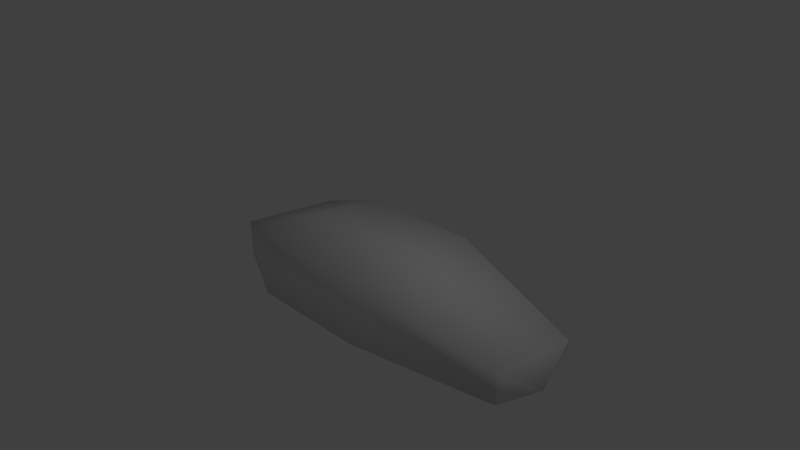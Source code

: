 # Source: tankTreadTest.blend  (saved by Blender 2.69.0; exported with 4.5.12 LTS)
import bpy
from mathutils import Matrix  # noqa: F401  (used for matrix-valued properties, if any)

bpy.ops.wm.read_factory_settings(use_empty=True)
scene = bpy.context.scene
scene.name = 'Scene'

# ---- collections
col_collection_1 = bpy.data.collections.new('Collection 1'); scene.collection.children.link(col_collection_1)

# ---- materials (node trees are filled in below, after node groups)
mat_material = bpy.data.materials.new('Material')
mat_material.alpha_threshold = 0.0
mat_material.use_transparent_shadow = False
mat_material.roughness = 0.5
mat_material.line_color = (0.0, 0.0, 0.0, 1.0)

# ---- material node trees

# ---- world
world_world = bpy.data.worlds.new('World'); scene.world = world_world
world_world.color = (0.05088, 0.05088, 0.05088)
world_world.use_sun_shadow = False
world_world.sun_shadow_jitter_overblur = 0.0
world_world.cycles.sampling_method = 'MANUAL'
world_world.cycles.sample_map_resolution = 256

# ---- cameras
cam_camera = bpy.data.cameras.new('Camera')
cam_camera.clip_end = 100.0
cam_camera.lens = 35.0
cam_camera.sensor_width = 32.0
cam_camera.sensor_height = 18.0
cam_camera.ortho_scale = 7.314
cam_camera.dof.focus_distance = 0.0
cam_camera.dof.aperture_fstop = 128.0

# ---- lights
light_lamp = bpy.data.lights.new('Lamp', 'POINT')
light_lamp.transmission_factor = 0.0
light_lamp.cutoff_distance = 30.0
light_lamp.energy = 100.0
light_lamp.shadow_buffer_clip_start = 1.001
light_lamp.shadow_soft_size = 0.1
light_lamp.shadow_maximum_resolution = 0.006
light_lamp.use_absolute_resolution = True
light_lamp.cycles.use_multiple_importance_sampling = False

# ---- meshes
me_cube = bpy.data.meshes.new('Cube')
me_cube.from_pydata([(0.6718, 1.0, 0.1151), (0.6718, -1.0, -0.5856), (-1.0, -1.0, -0.5856), (-1.0, 1.0, -0.3868), (0.6718, 1.0, -0.3868), (0.6718, -1.0, 0.3857), (-1.0, -1.0, 0.3857), (-1.0, 1.0, 0.1151), (2.755, 0.4589, -0.314), (2.755, -0.7628, -0.4591), (2.755, 0.4589, -0.2023), (2.755, -0.7628, -0.05718), (3.102, -0.4238, -0.2581), (-1.745, -0.6895, -0.3882), (-1.745, 0.6895, -0.2511), (-1.745, -0.6895, 0.09384), (-1.745, 0.6895, -0.04329), (-1.903, 5.066e-07, -0.1472)], [], [(1, 5, 6, 2), (6, 7, 16, 15), (8, 10, 11, 9), (5, 1, 9, 11), (8, 4, 0, 10), (8, 10, 12), (11, 9, 12), (12, 10, 11), (8, 12, 9), (4, 8, 9, 1), (10, 0, 5, 11), (5, 0, 7, 6), (1, 2, 3, 4), (7, 0, 4, 3), (7, 3, 14, 16), (2, 6, 15, 13), (3, 2, 13, 14), (15, 16, 17), (16, 14, 17), (13, 15, 17), (14, 13, 17)])
me_cube.polygons.foreach_set('use_smooth', [True] * 21)
_uv = me_cube.uv_layers.new(name='UVMap')
_uv.uv.foreach_set('vector', [0.0, 0.0, 1.0, 0.0, 1.0, 1.0, 0.0, 1.0, 0.0, 0.0, 1.0, 0.0, 1.0, 1.0, 0.0, 1.0, 0.0, 0.0, 1.0, 0.0, 1.0, 1.0, 0.0, 1.0, 0.0, 0.0, 1.0, 0.0, 1.0, 1.0, 0.0, 1.0, 0.0, 0.0, 1.0, 0.0, 1.0, 1.0, 0.0, 1.0, 0.0, 0.0, 1.0, 0.0, 1.0, 1.0, 0.0, 0.0, 1.0, 0.0, 1.0, 1.0, 0.0, 0.0, 1.0, 0.0, 1.0, 1.0, 0.0, 0.0, 1.0, 0.0, 1.0, 1.0, 0.0, 0.0, 1.0, 0.0, 1.0, 1.0, 0.0, 1.0, 0.0, 0.0, 1.0, 0.0, 1.0, 1.0, 0.0, 1.0, 0.0, 0.0, 1.0, 0.0, 1.0, 1.0, 0.0, 1.0, 0.0, 0.0, 1.0, 0.0, 1.0, 1.0, 0.0, 1.0, 0.0, 0.0, 1.0, 0.0, 1.0, 1.0, 0.0, 1.0, 0.0, 0.0, 1.0, 0.0, 1.0, 1.0, 0.0, 1.0, 0.0, 0.0, 1.0, 0.0, 1.0, 1.0, 0.0, 1.0, 0.0, 0.0, 1.0, 0.0, 1.0, 1.0, 0.0, 1.0, 0.0, 0.0, 1.0, 0.0, 1.0, 1.0, 0.0, 0.0, 1.0, 0.0, 1.0, 1.0, 0.0, 0.0, 1.0, 0.0, 1.0, 1.0, 0.0, 0.0, 1.0, 0.0, 1.0, 1.0])
me_cube.materials.append(mat_material)
me_cube.use_remesh_preserve_volume = False
me_cube.use_remesh_preserve_attributes = False
me_cube.use_mirror_vertex_groups = False
me_cube.update()

# ---- objects
ob_cube = bpy.data.objects.new('Cube', me_cube)
ob_lamp = bpy.data.objects.new('Lamp', light_lamp)
ob_camera = bpy.data.objects.new('Camera', cam_camera)

# ---- transforms, parenting, visibility, modifiers, constraints
ob_cube.location = (0.0, 0.0, 0.0)
ob_cube.lock_rotations_4d = False
ob_cube.empty_display_type = 'ARROWS'
ob_cube.lineart.crease_threshold = 0.0
ob_lamp.location = (4.076, 1.005, 5.904)
ob_lamp.rotation_euler = (0.6503, 0.05522, 1.866)
ob_lamp.lock_rotations_4d = False
ob_lamp.empty_display_type = 'ARROWS'
ob_lamp.color = (0.0, 0.0, 0.0, 0.0)
ob_lamp.lineart.crease_threshold = 0.0
ob_camera.location = (7.481, -6.508, 5.344)
ob_camera.rotation_euler = (1.109, 0.01082, 0.8149)
ob_camera.lock_rotations_4d = False
ob_camera.empty_display_type = 'ARROWS'
ob_camera.color = (0.0, 0.0, 0.0, 0.0)
ob_camera.display_type = 'WIRE'
ob_camera.lineart.crease_threshold = 0.0

# ---- collection membership
col_collection_1.objects.link(ob_cube)
col_collection_1.objects.link(ob_lamp)
col_collection_1.objects.link(ob_camera)

# ---- scene / render settings (as saved in the file)
scene.camera = ob_camera
scene.frame_start = 1; scene.frame_end = 250; scene.frame_set(1)
scene.render.engine = 'BLENDER_EEVEE_NEXT'
scene.render.image_settings.compression = 90
scene.render.resolution_percentage = 50
scene.render.dither_intensity = 0.0
scene.cycles.use_denoising = False
scene.cycles.samples = 10
scene.cycles.sampling_pattern = 'TABULATED_SOBOL'
scene.cycles.light_sampling_threshold = 0.0
scene.cycles.use_adaptive_sampling = False
scene.cycles.use_light_tree = False
scene.cycles.blur_glossy = 0.0
scene.cycles.volume_bounces = 1
scene.cycles.pixel_filter_type = 'GAUSSIAN'
scene.cycles.sample_clamp_indirect = 0.0
scene.view_settings.view_transform = 'Standard'
bpy.context.view_layer.update()
